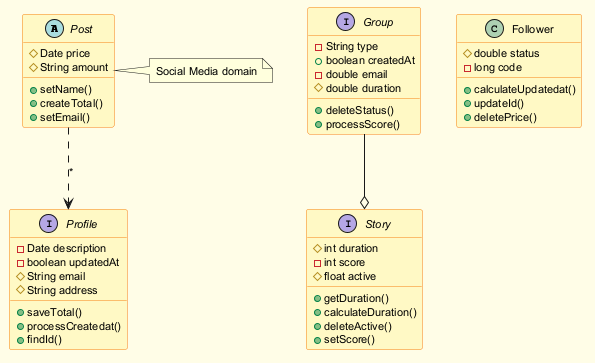

The diagram above was rendered by PlantUML. Its source (embedded in the PNG):
@startuml
skinparam backgroundColor #FFFDE7
skinparam classBackgroundColor #FFF9C4
skinparam classBorderColor #F57F17
skinparam defaultFontSize 11
abstract class Post {
  #Date price
  #String amount
  +setName()
  +createTotal()
  +setEmail()
}
interface Profile {
  -Date description
  -boolean updatedAt
  #String email
  #String address
  +saveTotal()
  +processCreatedat()
  +findId()
}
interface Story {
  #int duration
  -int score
  #float active
  +getDuration()
  +calculateDuration()
  +deleteActive()
  +setScore()
}
class Follower {
  #double status
  -long code
  +calculateUpdatedat()
  +updateId()
  +deletePrice()
}
interface Group {
  -String type
  +boolean createdAt
  -double email
  #double duration
  +deleteStatus()
  +processScore()
}
Group --o Story
Post ..> Profile : "*"
note right of Post : Social Media domain
@enduml